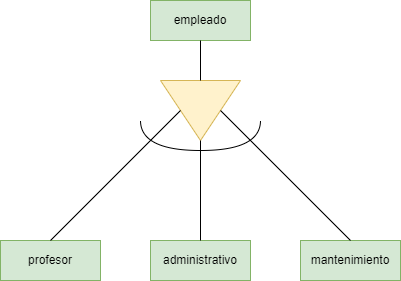

The diagram above was exported from draw.io. Its source (the exported page's mxGraphModel, read from the mxfile embedded in the PNG):
<mxGraphModel dx="1695" dy="482" grid="1" gridSize="10" guides="1" tooltips="1" connect="1" arrows="1" fold="1" page="1" pageScale="1" pageWidth="827" pageHeight="1169" math="0" shadow="0">
  <root>
    <mxCell id="kUvDSZfH-7PhvJGHXwzB-0" />
    <mxCell id="kUvDSZfH-7PhvJGHXwzB-1" parent="kUvDSZfH-7PhvJGHXwzB-0" />
    <mxCell id="kUvDSZfH-7PhvJGHXwzB-3" value="empleado" style="whiteSpace=wrap;html=1;align=center;fillColor=#d5e8d4;strokeColor=#82b366;" vertex="1" parent="kUvDSZfH-7PhvJGHXwzB-1">
      <mxGeometry x="-590" y="240" width="100" height="40" as="geometry" />
    </mxCell>
    <mxCell id="kUvDSZfH-7PhvJGHXwzB-5" value="administrativo" style="whiteSpace=wrap;html=1;align=center;fillColor=#d5e8d4;strokeColor=#82b366;" vertex="1" parent="kUvDSZfH-7PhvJGHXwzB-1">
      <mxGeometry x="-590" y="480" width="100" height="40" as="geometry" />
    </mxCell>
    <mxCell id="kUvDSZfH-7PhvJGHXwzB-6" value="profesor" style="whiteSpace=wrap;html=1;align=center;fillColor=#d5e8d4;strokeColor=#82b366;" vertex="1" parent="kUvDSZfH-7PhvJGHXwzB-1">
      <mxGeometry x="-740" y="480" width="100" height="40" as="geometry" />
    </mxCell>
    <mxCell id="kUvDSZfH-7PhvJGHXwzB-7" value="mantenimiento" style="whiteSpace=wrap;html=1;align=center;fillColor=#d5e8d4;strokeColor=#82b366;" vertex="1" parent="kUvDSZfH-7PhvJGHXwzB-1">
      <mxGeometry x="-440" y="480" width="100" height="40" as="geometry" />
    </mxCell>
    <mxCell id="wD-H2OdFG6lrO3_FNwAg-0" value="" style="triangle;whiteSpace=wrap;html=1;rotation=90;fillColor=#fff2cc;strokeColor=#d6b656;" vertex="1" parent="kUvDSZfH-7PhvJGHXwzB-1">
      <mxGeometry x="-570" y="310" width="60" height="80" as="geometry" />
    </mxCell>
    <mxCell id="wD-H2OdFG6lrO3_FNwAg-2" value="" style="endArrow=none;html=1;rounded=0;entryX=0.5;entryY=1;entryDx=0;entryDy=0;exitX=0.5;exitY=0;exitDx=0;exitDy=0;" edge="1" parent="kUvDSZfH-7PhvJGHXwzB-1" source="kUvDSZfH-7PhvJGHXwzB-6" target="wD-H2OdFG6lrO3_FNwAg-0">
      <mxGeometry relative="1" as="geometry">
        <mxPoint x="-730" y="450" as="sourcePoint" />
        <mxPoint x="-570" y="450" as="targetPoint" />
      </mxGeometry>
    </mxCell>
    <mxCell id="wD-H2OdFG6lrO3_FNwAg-3" value="" style="endArrow=none;html=1;rounded=0;exitX=0.5;exitY=0;exitDx=0;exitDy=0;entryX=0.5;entryY=0;entryDx=0;entryDy=0;" edge="1" parent="kUvDSZfH-7PhvJGHXwzB-1" source="wD-H2OdFG6lrO3_FNwAg-0" target="kUvDSZfH-7PhvJGHXwzB-7">
      <mxGeometry relative="1" as="geometry">
        <mxPoint x="-490" y="420" as="sourcePoint" />
        <mxPoint x="-330" y="420" as="targetPoint" />
      </mxGeometry>
    </mxCell>
    <mxCell id="wD-H2OdFG6lrO3_FNwAg-4" value="" style="endArrow=none;html=1;rounded=0;exitX=0.5;exitY=0;exitDx=0;exitDy=0;entryX=1;entryY=0.5;entryDx=0;entryDy=0;" edge="1" parent="kUvDSZfH-7PhvJGHXwzB-1" source="kUvDSZfH-7PhvJGHXwzB-5" target="wD-H2OdFG6lrO3_FNwAg-0">
      <mxGeometry relative="1" as="geometry">
        <mxPoint x="-590" y="440" as="sourcePoint" />
        <mxPoint x="-430" y="440" as="targetPoint" />
      </mxGeometry>
    </mxCell>
    <mxCell id="wD-H2OdFG6lrO3_FNwAg-5" value="" style="endArrow=none;html=1;rounded=0;exitX=0.5;exitY=1;exitDx=0;exitDy=0;entryX=0;entryY=0.5;entryDx=0;entryDy=0;" edge="1" parent="kUvDSZfH-7PhvJGHXwzB-1" source="kUvDSZfH-7PhvJGHXwzB-3" target="wD-H2OdFG6lrO3_FNwAg-0">
      <mxGeometry relative="1" as="geometry">
        <mxPoint x="-540" y="290" as="sourcePoint" />
        <mxPoint x="-380" y="290" as="targetPoint" />
      </mxGeometry>
    </mxCell>
    <mxCell id="wD-H2OdFG6lrO3_FNwAg-6" value="" style="endArrow=none;html=1;rounded=0;edgeStyle=orthogonalEdgeStyle;curved=1;" edge="1" parent="kUvDSZfH-7PhvJGHXwzB-1">
      <mxGeometry width="50" height="50" relative="1" as="geometry">
        <mxPoint x="-600" y="360" as="sourcePoint" />
        <mxPoint x="-480" y="360" as="targetPoint" />
        <Array as="points">
          <mxPoint x="-600" y="390" />
          <mxPoint x="-480" y="390" />
        </Array>
      </mxGeometry>
    </mxCell>
  </root>
</mxGraphModel>